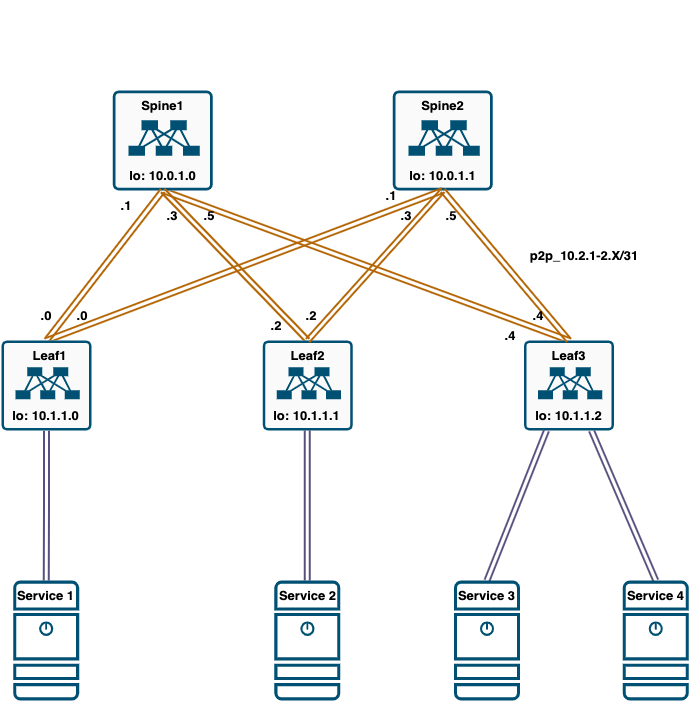

The diagram above was exported from draw.io. Its source (the exported page's mxGraphModel, read from the mxfile embedded in the PNG):
<mxGraphModel dx="984" dy="747" grid="1" gridSize="10" guides="1" tooltips="1" connect="1" arrows="1" fold="1" page="1" pageScale="1" pageWidth="827" pageHeight="1169" math="0" shadow="0">
  <root>
    <mxCell id="0" />
    <mxCell id="1" parent="0" />
    <mxCell id="-mNFqGGMY5FrFs85ZIaS-80" style="shape=link;rounded=0;orthogonalLoop=1;jettySize=auto;html=1;exitX=0.5;exitY=1;exitDx=0;exitDy=0;exitPerimeter=0;entryX=0.5;entryY=0;entryDx=0;entryDy=0;entryPerimeter=0;strokeColor=#b46504;strokeWidth=2;fillColor=#fad7ac;" parent="1" source="-mNFqGGMY5FrFs85ZIaS-8" target="-mNFqGGMY5FrFs85ZIaS-12" edge="1">
      <mxGeometry relative="1" as="geometry" />
    </mxCell>
    <mxCell id="-mNFqGGMY5FrFs85ZIaS-8" value="" style="sketch=0;points=[[0.015,0.015,0],[0.985,0.015,0],[0.985,0.985,0],[0.015,0.985,0],[0.25,0,0],[0.5,0,0],[0.75,0,0],[1,0.25,0],[1,0.5,0],[1,0.75,0],[0.75,1,0],[0.5,1,0],[0.25,1,0],[0,0.75,0],[0,0.5,0],[0,0.25,0]];verticalLabelPosition=bottom;html=1;verticalAlign=top;aspect=fixed;align=center;pointerEvents=1;shape=mxgraph.cisco19.rect;prIcon=nexus_9300;fillColor=#FAFAFA;strokeColor=#005073;" parent="1" vertex="1">
      <mxGeometry x="185.25" y="200" width="100" height="100" as="geometry" />
    </mxCell>
    <mxCell id="-mNFqGGMY5FrFs85ZIaS-11" value="" style="sketch=0;points=[[0.015,0.015,0],[0.985,0.015,0],[0.985,0.985,0],[0.015,0.985,0],[0.25,0,0],[0.5,0,0],[0.75,0,0],[1,0.25,0],[1,0.5,0],[1,0.75,0],[0.75,1,0],[0.5,1,0],[0.25,1,0],[0,0.75,0],[0,0.5,0],[0,0.25,0]];verticalLabelPosition=bottom;html=1;verticalAlign=top;aspect=fixed;align=center;pointerEvents=1;shape=mxgraph.cisco19.rect;prIcon=nexus_9300;fillColor=#FAFAFA;strokeColor=#005073;" parent="1" vertex="1">
      <mxGeometry x="465.25" y="200" width="100" height="100" as="geometry" />
    </mxCell>
    <mxCell id="-mNFqGGMY5FrFs85ZIaS-76" style="shape=link;rounded=0;orthogonalLoop=1;jettySize=auto;html=1;exitX=0.75;exitY=1;exitDx=0;exitDy=0;exitPerimeter=0;entryX=0.5;entryY=0;entryDx=0;entryDy=0;entryPerimeter=0;strokeColor=#56517e;strokeWidth=2;fillColor=#d0cee2;" parent="1" source="-mNFqGGMY5FrFs85ZIaS-12" target="-mNFqGGMY5FrFs85ZIaS-19" edge="1">
      <mxGeometry relative="1" as="geometry" />
    </mxCell>
    <mxCell id="-mNFqGGMY5FrFs85ZIaS-12" value="" style="sketch=0;points=[[0.015,0.015,0],[0.985,0.015,0],[0.985,0.985,0],[0.015,0.985,0],[0.25,0,0],[0.5,0,0],[0.75,0,0],[1,0.25,0],[1,0.5,0],[1,0.75,0],[0.75,1,0],[0.5,1,0],[0.25,1,0],[0,0.75,0],[0,0.5,0],[0,0.25,0]];verticalLabelPosition=bottom;html=1;verticalAlign=top;aspect=fixed;align=center;pointerEvents=1;shape=mxgraph.cisco19.rect;prIcon=nexus_9300;fillColor=#FAFAFA;strokeColor=#005073;" parent="1" vertex="1">
      <mxGeometry x="596.5" y="450" width="90" height="90" as="geometry" />
    </mxCell>
    <mxCell id="-mNFqGGMY5FrFs85ZIaS-79" style="shape=link;rounded=0;orthogonalLoop=1;jettySize=auto;html=1;exitX=0.5;exitY=0;exitDx=0;exitDy=0;exitPerimeter=0;entryX=0.5;entryY=1;entryDx=0;entryDy=0;entryPerimeter=0;strokeColor=#b46504;strokeWidth=2;fillColor=#fad7ac;" parent="1" source="-mNFqGGMY5FrFs85ZIaS-13" target="-mNFqGGMY5FrFs85ZIaS-8" edge="1">
      <mxGeometry relative="1" as="geometry" />
    </mxCell>
    <mxCell id="-mNFqGGMY5FrFs85ZIaS-13" value="" style="sketch=0;points=[[0.015,0.015,0],[0.985,0.015,0],[0.985,0.985,0],[0.015,0.985,0],[0.25,0,0],[0.5,0,0],[0.75,0,0],[1,0.25,0],[1,0.5,0],[1,0.75,0],[0.75,1,0],[0.5,1,0],[0.25,1,0],[0,0.75,0],[0,0.5,0],[0,0.25,0]];verticalLabelPosition=bottom;html=1;verticalAlign=top;aspect=fixed;align=center;pointerEvents=1;shape=mxgraph.cisco19.rect;prIcon=nexus_9300;fillColor=#FAFAFA;strokeColor=#005073;" parent="1" vertex="1">
      <mxGeometry x="335.25" y="450" width="90" height="90" as="geometry" />
    </mxCell>
    <mxCell id="-mNFqGGMY5FrFs85ZIaS-74" style="edgeStyle=orthogonalEdgeStyle;shape=link;rounded=0;orthogonalLoop=1;jettySize=auto;html=1;exitX=0.5;exitY=1;exitDx=0;exitDy=0;exitPerimeter=0;entryX=0.5;entryY=0;entryDx=0;entryDy=0;entryPerimeter=0;strokeColor=#56517e;strokeWidth=2;fillColor=#d0cee2;" parent="1" source="-mNFqGGMY5FrFs85ZIaS-14" target="-mNFqGGMY5FrFs85ZIaS-15" edge="1">
      <mxGeometry relative="1" as="geometry" />
    </mxCell>
    <mxCell id="-mNFqGGMY5FrFs85ZIaS-81" style="shape=link;rounded=0;orthogonalLoop=1;jettySize=auto;html=1;exitX=0.5;exitY=0;exitDx=0;exitDy=0;exitPerimeter=0;strokeColor=#b46504;entryX=0.5;entryY=1;entryDx=0;entryDy=0;entryPerimeter=0;fillColor=#fad7ac;strokeWidth=2;" parent="1" source="-mNFqGGMY5FrFs85ZIaS-14" target="-mNFqGGMY5FrFs85ZIaS-8" edge="1">
      <mxGeometry relative="1" as="geometry" />
    </mxCell>
    <mxCell id="-mNFqGGMY5FrFs85ZIaS-82" style="shape=link;rounded=0;orthogonalLoop=1;jettySize=auto;html=1;exitX=0.5;exitY=0;exitDx=0;exitDy=0;exitPerimeter=0;strokeColor=#b46504;strokeWidth=2;fillColor=#fad7ac;" parent="1" source="-mNFqGGMY5FrFs85ZIaS-14" edge="1">
      <mxGeometry relative="1" as="geometry">
        <mxPoint x="515.25" y="300" as="targetPoint" />
      </mxGeometry>
    </mxCell>
    <mxCell id="-mNFqGGMY5FrFs85ZIaS-14" value="" style="sketch=0;points=[[0.015,0.015,0],[0.985,0.015,0],[0.985,0.985,0],[0.015,0.985,0],[0.25,0,0],[0.5,0,0],[0.75,0,0],[1,0.25,0],[1,0.5,0],[1,0.75,0],[0.75,1,0],[0.5,1,0],[0.25,1,0],[0,0.75,0],[0,0.5,0],[0,0.25,0]];verticalLabelPosition=bottom;html=1;verticalAlign=top;aspect=fixed;align=center;pointerEvents=1;shape=mxgraph.cisco19.rect;prIcon=nexus_9300;fillColor=#FAFAFA;strokeColor=#005073;" parent="1" vertex="1">
      <mxGeometry x="74" y="450" width="90" height="90" as="geometry" />
    </mxCell>
    <mxCell id="-mNFqGGMY5FrFs85ZIaS-15" value="" style="sketch=0;points=[[0.015,0.015,0],[0.985,0.015,0],[0.985,0.985,0],[0.015,0.985,0],[0.25,0,0],[0.5,0,0],[0.75,0,0],[1,0.25,0],[1,0.5,0],[1,0.75,0],[0.75,1,0],[0.5,1,0],[0.25,1,0],[0,0.75,0],[0,0.5,0],[0,0.25,0]];verticalLabelPosition=bottom;html=1;verticalAlign=top;aspect=fixed;align=center;pointerEvents=1;shape=mxgraph.cisco19.server;fillColor=#005073;strokeColor=none;" parent="1" vertex="1">
      <mxGeometry x="85.63" y="690" width="66" height="120" as="geometry" />
    </mxCell>
    <mxCell id="-mNFqGGMY5FrFs85ZIaS-17" value="" style="sketch=0;points=[[0.015,0.015,0],[0.985,0.015,0],[0.985,0.985,0],[0.015,0.985,0],[0.25,0,0],[0.5,0,0],[0.75,0,0],[1,0.25,0],[1,0.5,0],[1,0.75,0],[0.75,1,0],[0.5,1,0],[0.25,1,0],[0,0.75,0],[0,0.5,0],[0,0.25,0]];verticalLabelPosition=bottom;html=1;verticalAlign=top;aspect=fixed;align=center;pointerEvents=1;shape=mxgraph.cisco19.server;fillColor=#005073;strokeColor=none;" parent="1" vertex="1">
      <mxGeometry x="346.87" y="690" width="66" height="120" as="geometry" />
    </mxCell>
    <mxCell id="-mNFqGGMY5FrFs85ZIaS-75" style="shape=link;rounded=0;orthogonalLoop=1;jettySize=auto;html=1;exitX=0.5;exitY=0;exitDx=0;exitDy=0;exitPerimeter=0;entryX=0.25;entryY=1;entryDx=0;entryDy=0;entryPerimeter=0;strokeColor=#56517e;strokeWidth=2;fillColor=#d0cee2;" parent="1" source="-mNFqGGMY5FrFs85ZIaS-18" target="-mNFqGGMY5FrFs85ZIaS-12" edge="1">
      <mxGeometry relative="1" as="geometry" />
    </mxCell>
    <mxCell id="-mNFqGGMY5FrFs85ZIaS-18" value="" style="sketch=0;points=[[0.015,0.015,0],[0.985,0.015,0],[0.985,0.985,0],[0.015,0.985,0],[0.25,0,0],[0.5,0,0],[0.75,0,0],[1,0.25,0],[1,0.5,0],[1,0.75,0],[0.75,1,0],[0.5,1,0],[0.25,1,0],[0,0.75,0],[0,0.5,0],[0,0.25,0]];verticalLabelPosition=bottom;html=1;verticalAlign=top;aspect=fixed;align=center;pointerEvents=1;shape=mxgraph.cisco19.server;fillColor=#005073;strokeColor=none;" parent="1" vertex="1">
      <mxGeometry x="526.5" y="690" width="66" height="120" as="geometry" />
    </mxCell>
    <mxCell id="-mNFqGGMY5FrFs85ZIaS-19" value="" style="sketch=0;points=[[0.015,0.015,0],[0.985,0.015,0],[0.985,0.985,0],[0.015,0.985,0],[0.25,0,0],[0.5,0,0],[0.75,0,0],[1,0.25,0],[1,0.5,0],[1,0.75,0],[0.75,1,0],[0.5,1,0],[0.25,1,0],[0,0.75,0],[0,0.5,0],[0,0.25,0]];verticalLabelPosition=bottom;html=1;verticalAlign=top;aspect=fixed;align=center;pointerEvents=1;shape=mxgraph.cisco19.server;fillColor=#005073;strokeColor=none;" parent="1" vertex="1">
      <mxGeometry x="695.25" y="690" width="66" height="120" as="geometry" />
    </mxCell>
    <mxCell id="-mNFqGGMY5FrFs85ZIaS-72" value="" style="edgeStyle=none;orthogonalLoop=1;jettySize=auto;html=1;rounded=0;strokeColor=#b46504;shape=link;exitX=0.5;exitY=0;exitDx=0;exitDy=0;exitPerimeter=0;entryX=0.5;entryY=1;entryDx=0;entryDy=0;entryPerimeter=0;strokeWidth=2;fillColor=#fad7ac;" parent="1" source="-mNFqGGMY5FrFs85ZIaS-13" target="-mNFqGGMY5FrFs85ZIaS-11" edge="1">
      <mxGeometry width="100" relative="1" as="geometry">
        <mxPoint x="335.25" y="450" as="sourcePoint" />
        <mxPoint x="475.25" y="320" as="targetPoint" />
        <Array as="points" />
      </mxGeometry>
    </mxCell>
    <mxCell id="-mNFqGGMY5FrFs85ZIaS-77" value="" style="endArrow=none;html=1;rounded=0;strokeColor=#56517e;shape=link;exitX=0.5;exitY=0;exitDx=0;exitDy=0;exitPerimeter=0;fillColor=#d0cee2;strokeWidth=2;" parent="1" source="-mNFqGGMY5FrFs85ZIaS-17" edge="1">
      <mxGeometry width="50" height="50" relative="1" as="geometry">
        <mxPoint x="379.75" y="610" as="sourcePoint" />
        <mxPoint x="379.75" y="540" as="targetPoint" />
      </mxGeometry>
    </mxCell>
    <mxCell id="-mNFqGGMY5FrFs85ZIaS-78" value="" style="endArrow=none;html=1;rounded=0;strokeColor=#b46504;shape=link;entryX=0.5;entryY=1;entryDx=0;entryDy=0;entryPerimeter=0;strokeWidth=2;fillColor=#fad7ac;exitX=0.5;exitY=0;exitDx=0;exitDy=0;exitPerimeter=0;" parent="1" source="-mNFqGGMY5FrFs85ZIaS-12" target="-mNFqGGMY5FrFs85ZIaS-11" edge="1">
      <mxGeometry width="50" height="50" relative="1" as="geometry">
        <mxPoint x="625.25" y="450" as="sourcePoint" />
        <mxPoint x="675.25" y="400" as="targetPoint" />
      </mxGeometry>
    </mxCell>
    <mxCell id="-mNFqGGMY5FrFs85ZIaS-84" value="Title" style="text;strokeColor=none;fillColor=none;html=1;fontSize=24;fontStyle=1;verticalAlign=middle;align=center;fontColor=#FFFFFF;" parent="1" vertex="1">
      <mxGeometry x="500" y="510" width="100" height="40" as="geometry" />
    </mxCell>
    <mxCell id="-mNFqGGMY5FrFs85ZIaS-85" value="Text" style="text;html=1;strokeColor=none;fillColor=none;align=center;verticalAlign=middle;whiteSpace=wrap;rounded=0;fontColor=#FFFFFF;" parent="1" vertex="1">
      <mxGeometry x="520" y="510" width="60" height="30" as="geometry" />
    </mxCell>
    <mxCell id="-mNFqGGMY5FrFs85ZIaS-86" value="Text" style="text;html=1;strokeColor=none;fillColor=none;align=center;verticalAlign=middle;whiteSpace=wrap;rounded=0;fontColor=#FFFFFF;" parent="1" vertex="1">
      <mxGeometry x="520" y="510" width="60" height="30" as="geometry" />
    </mxCell>
    <mxCell id="-mNFqGGMY5FrFs85ZIaS-88" value="Text" style="text;html=1;strokeColor=none;fillColor=none;align=center;verticalAlign=middle;whiteSpace=wrap;rounded=0;fontColor=#FFFFFF;" parent="1" vertex="1">
      <mxGeometry x="520" y="510" width="60" height="30" as="geometry" />
    </mxCell>
    <mxCell id="-mNFqGGMY5FrFs85ZIaS-89" value="1111111111111" style="text;html=1;strokeColor=none;fillColor=none;align=center;verticalAlign=middle;whiteSpace=wrap;rounded=0;fontColor=#FFFFFF;" parent="1" vertex="1">
      <mxGeometry x="125" y="120" width="60" height="30" as="geometry" />
    </mxCell>
    <mxCell id="-mNFqGGMY5FrFs85ZIaS-92" value="Text" style="text;html=1;strokeColor=none;fillColor=none;align=center;verticalAlign=middle;whiteSpace=wrap;rounded=0;fontColor=#FFFFFF;" parent="1" vertex="1">
      <mxGeometry x="148" y="110" width="60" height="30" as="geometry" />
    </mxCell>
    <mxCell id="-mNFqGGMY5FrFs85ZIaS-91" value="&lt;b style=&quot;font-size: 13px;&quot;&gt;&lt;font style=&quot;font-size: 13px;&quot; color=&quot;#000000&quot;&gt;lo: 10.0.1.0&lt;/font&gt;&lt;/b&gt;" style="text;html=1;strokeColor=none;fillColor=none;align=center;verticalAlign=middle;whiteSpace=wrap;rounded=0;fontColor=#FFFFFF;" parent="1" vertex="1">
      <mxGeometry x="187.62" y="270" width="95.26" height="30" as="geometry" />
    </mxCell>
    <mxCell id="-mNFqGGMY5FrFs85ZIaS-93" value="&lt;b style=&quot;font-size: 13px;&quot;&gt;&lt;font style=&quot;font-size: 13px;&quot; color=&quot;#000000&quot;&gt;lo: 10.0.1.1&lt;/font&gt;&lt;/b&gt;" style="text;html=1;strokeColor=none;fillColor=none;align=center;verticalAlign=middle;whiteSpace=wrap;rounded=0;fontColor=#FFFFFF;" parent="1" vertex="1">
      <mxGeometry x="467.63" y="270" width="95.25" height="30" as="geometry" />
    </mxCell>
    <mxCell id="-mNFqGGMY5FrFs85ZIaS-94" value="&lt;b style=&quot;font-size: 13px;&quot;&gt;&lt;font style=&quot;font-size: 13px;&quot; color=&quot;#000000&quot;&gt;Spine1&lt;/font&gt;&lt;/b&gt;" style="text;html=1;strokeColor=none;fillColor=none;align=center;verticalAlign=middle;whiteSpace=wrap;rounded=0;fontColor=#FFFFFF;" parent="1" vertex="1">
      <mxGeometry x="202.63" y="200" width="65.25" height="30" as="geometry" />
    </mxCell>
    <mxCell id="-mNFqGGMY5FrFs85ZIaS-95" value="&lt;b style=&quot;font-size: 13px;&quot;&gt;&lt;font style=&quot;font-size: 13px;&quot; color=&quot;#000000&quot;&gt;Spine2&lt;/font&gt;&lt;/b&gt;" style="text;html=1;strokeColor=none;fillColor=none;align=center;verticalAlign=middle;whiteSpace=wrap;rounded=0;fontColor=#FFFFFF;" parent="1" vertex="1">
      <mxGeometry x="482.63" y="200" width="65.25" height="30" as="geometry" />
    </mxCell>
    <mxCell id="-mNFqGGMY5FrFs85ZIaS-96" value="&lt;b style=&quot;font-size: 13px;&quot;&gt;&lt;font style=&quot;font-size: 13px;&quot; color=&quot;#000000&quot;&gt;Leaf3&lt;/font&gt;&lt;/b&gt;" style="text;html=1;strokeColor=none;fillColor=none;align=center;verticalAlign=middle;whiteSpace=wrap;rounded=0;fontColor=#FFFFFF;" parent="1" vertex="1">
      <mxGeometry x="608.88" y="450" width="65.25" height="30" as="geometry" />
    </mxCell>
    <mxCell id="-mNFqGGMY5FrFs85ZIaS-97" value="&lt;b style=&quot;font-size: 13px;&quot;&gt;&lt;font style=&quot;font-size: 13px;&quot; color=&quot;#000000&quot;&gt;Leaf1&lt;/font&gt;&lt;/b&gt;" style="text;html=1;strokeColor=none;fillColor=none;align=center;verticalAlign=middle;whiteSpace=wrap;rounded=0;fontColor=#FFFFFF;" parent="1" vertex="1">
      <mxGeometry x="90.25" y="450" width="65.25" height="30" as="geometry" />
    </mxCell>
    <mxCell id="-mNFqGGMY5FrFs85ZIaS-98" value="&lt;b style=&quot;font-size: 13px;&quot;&gt;&lt;font style=&quot;font-size: 13px;&quot; color=&quot;#000000&quot;&gt;Leaf2&lt;/font&gt;&lt;/b&gt;" style="text;html=1;strokeColor=none;fillColor=none;align=center;verticalAlign=middle;whiteSpace=wrap;rounded=0;fontColor=#FFFFFF;" parent="1" vertex="1">
      <mxGeometry x="347.62" y="450" width="65.25" height="30" as="geometry" />
    </mxCell>
    <mxCell id="-mNFqGGMY5FrFs85ZIaS-99" value="&lt;b style=&quot;font-size: 13px;&quot;&gt;&lt;font style=&quot;font-size: 13px;&quot; color=&quot;#000000&quot;&gt;Service 1&lt;/font&gt;&lt;/b&gt;" style="text;html=1;strokeColor=none;fillColor=none;align=center;verticalAlign=middle;whiteSpace=wrap;rounded=0;fontColor=#FFFFFF;" parent="1" vertex="1">
      <mxGeometry x="86.38" y="690" width="65.25" height="30" as="geometry" />
    </mxCell>
    <mxCell id="-mNFqGGMY5FrFs85ZIaS-104" value="&lt;font color=&quot;#000000&quot;&gt;&lt;span style=&quot;font-size: 13px;&quot;&gt;&lt;b&gt;p2p_10.2.1-2.X/31&lt;/b&gt;&lt;/span&gt;&lt;/font&gt;" style="text;html=1;strokeColor=none;fillColor=none;align=center;verticalAlign=middle;whiteSpace=wrap;rounded=0;fontColor=#FFFFFF;" parent="1" vertex="1">
      <mxGeometry x="596.5" y="350" width="120" height="30" as="geometry" />
    </mxCell>
    <mxCell id="-mNFqGGMY5FrFs85ZIaS-105" value="&lt;font color=&quot;#000000&quot;&gt;&lt;span style=&quot;font-size: 13px;&quot;&gt;&lt;b&gt;.0&lt;/b&gt;&lt;/span&gt;&lt;/font&gt;" style="text;html=1;strokeColor=none;fillColor=none;align=center;verticalAlign=middle;whiteSpace=wrap;rounded=0;fontColor=#FFFFFF;" parent="1" vertex="1">
      <mxGeometry x="105.13" y="410" width="27.75" height="30" as="geometry" />
    </mxCell>
    <mxCell id="-mNFqGGMY5FrFs85ZIaS-106" value="&lt;font color=&quot;#000000&quot;&gt;&lt;span style=&quot;font-size: 13px;&quot;&gt;&lt;b&gt;.1&lt;/b&gt;&lt;/span&gt;&lt;/font&gt;" style="text;html=1;strokeColor=none;fillColor=none;align=center;verticalAlign=middle;whiteSpace=wrap;rounded=0;fontColor=#FFFFFF;" parent="1" vertex="1">
      <mxGeometry x="185.25" y="300" width="27.75" height="30" as="geometry" />
    </mxCell>
    <mxCell id="-mNFqGGMY5FrFs85ZIaS-107" value="&lt;font color=&quot;#000000&quot;&gt;&lt;span style=&quot;font-size: 13px;&quot;&gt;&lt;b&gt;.0&lt;/b&gt;&lt;/span&gt;&lt;/font&gt;" style="text;html=1;strokeColor=none;fillColor=none;align=center;verticalAlign=middle;whiteSpace=wrap;rounded=0;fontColor=#FFFFFF;" parent="1" vertex="1">
      <mxGeometry x="141.13" y="410" width="27.75" height="30" as="geometry" />
    </mxCell>
    <mxCell id="-mNFqGGMY5FrFs85ZIaS-110" value="&lt;font color=&quot;#000000&quot;&gt;&lt;span style=&quot;font-size: 13px;&quot;&gt;&lt;b&gt;.1&lt;/b&gt;&lt;/span&gt;&lt;/font&gt;" style="text;html=1;strokeColor=none;fillColor=none;align=center;verticalAlign=middle;whiteSpace=wrap;rounded=0;fontColor=#FFFFFF;" parent="1" vertex="1">
      <mxGeometry x="450" y="290" width="27.75" height="30" as="geometry" />
    </mxCell>
    <mxCell id="-mNFqGGMY5FrFs85ZIaS-111" value="&lt;font color=&quot;#000000&quot;&gt;&lt;span style=&quot;font-size: 13px;&quot;&gt;&lt;b&gt;.2&lt;/b&gt;&lt;/span&gt;&lt;/font&gt;" style="text;html=1;strokeColor=none;fillColor=none;align=center;verticalAlign=middle;whiteSpace=wrap;rounded=0;fontColor=#FFFFFF;" parent="1" vertex="1">
      <mxGeometry x="335.25" y="420" width="27.75" height="30" as="geometry" />
    </mxCell>
    <mxCell id="-mNFqGGMY5FrFs85ZIaS-112" value="&lt;font color=&quot;#000000&quot;&gt;&lt;span style=&quot;font-size: 13px;&quot;&gt;&lt;b&gt;.3&lt;/b&gt;&lt;/span&gt;&lt;/font&gt;" style="text;html=1;strokeColor=none;fillColor=none;align=center;verticalAlign=middle;whiteSpace=wrap;rounded=0;fontColor=#FFFFFF;" parent="1" vertex="1">
      <mxGeometry x="231.38" y="310" width="27.75" height="30" as="geometry" />
    </mxCell>
    <mxCell id="-mNFqGGMY5FrFs85ZIaS-113" value="&lt;font color=&quot;#000000&quot;&gt;&lt;span style=&quot;font-size: 13px;&quot;&gt;&lt;b&gt;.2&lt;/b&gt;&lt;/span&gt;&lt;/font&gt;" style="text;html=1;strokeColor=none;fillColor=none;align=center;verticalAlign=middle;whiteSpace=wrap;rounded=0;fontColor=#FFFFFF;" parent="1" vertex="1">
      <mxGeometry x="370" y="410" width="27.75" height="30" as="geometry" />
    </mxCell>
    <mxCell id="-mNFqGGMY5FrFs85ZIaS-114" value="&lt;font color=&quot;#000000&quot;&gt;&lt;span style=&quot;font-size: 13px;&quot;&gt;&lt;b&gt;.3&lt;/b&gt;&lt;/span&gt;&lt;/font&gt;" style="text;html=1;strokeColor=none;fillColor=none;align=center;verticalAlign=middle;whiteSpace=wrap;rounded=0;fontColor=#FFFFFF;" parent="1" vertex="1">
      <mxGeometry x="465.25" y="310" width="27.75" height="30" as="geometry" />
    </mxCell>
    <mxCell id="-mNFqGGMY5FrFs85ZIaS-115" value="&lt;font color=&quot;#000000&quot;&gt;&lt;span style=&quot;font-size: 13px;&quot;&gt;&lt;b&gt;.4&lt;/b&gt;&lt;/span&gt;&lt;/font&gt;" style="text;html=1;strokeColor=none;fillColor=none;align=center;verticalAlign=middle;whiteSpace=wrap;rounded=0;fontColor=#FFFFFF;" parent="1" vertex="1">
      <mxGeometry x="568.75" y="430" width="27.75" height="30" as="geometry" />
    </mxCell>
    <mxCell id="-mNFqGGMY5FrFs85ZIaS-117" value="&lt;font color=&quot;#000000&quot;&gt;&lt;span style=&quot;font-size: 13px;&quot;&gt;&lt;b&gt;.4&lt;/b&gt;&lt;/span&gt;&lt;/font&gt;" style="text;html=1;strokeColor=none;fillColor=none;align=center;verticalAlign=middle;whiteSpace=wrap;rounded=0;fontColor=#FFFFFF;" parent="1" vertex="1">
      <mxGeometry x="596.5" y="410" width="27.75" height="30" as="geometry" />
    </mxCell>
    <mxCell id="-mNFqGGMY5FrFs85ZIaS-118" value="&lt;font color=&quot;#000000&quot;&gt;&lt;span style=&quot;font-size: 13px;&quot;&gt;&lt;b&gt;.5&lt;/b&gt;&lt;/span&gt;&lt;/font&gt;" style="text;html=1;strokeColor=none;fillColor=none;align=center;verticalAlign=middle;whiteSpace=wrap;rounded=0;fontColor=#FFFFFF;" parent="1" vertex="1">
      <mxGeometry x="267.51" y="310" width="27.75" height="30" as="geometry" />
    </mxCell>
    <mxCell id="-mNFqGGMY5FrFs85ZIaS-119" value="&lt;font color=&quot;#000000&quot;&gt;&lt;span style=&quot;font-size: 13px;&quot;&gt;&lt;b&gt;.5&lt;/b&gt;&lt;/span&gt;&lt;/font&gt;" style="text;html=1;strokeColor=none;fillColor=none;align=center;verticalAlign=middle;whiteSpace=wrap;rounded=0;fontColor=#FFFFFF;" parent="1" vertex="1">
      <mxGeometry x="510" y="310" width="27.75" height="30" as="geometry" />
    </mxCell>
    <mxCell id="-mNFqGGMY5FrFs85ZIaS-120" value="&lt;b style=&quot;font-size: 13px;&quot;&gt;&lt;font style=&quot;font-size: 13px;&quot; color=&quot;#000000&quot;&gt;Service 2&lt;/font&gt;&lt;/b&gt;" style="text;html=1;strokeColor=none;fillColor=none;align=center;verticalAlign=middle;whiteSpace=wrap;rounded=0;fontColor=#FFFFFF;" parent="1" vertex="1">
      <mxGeometry x="348" y="690" width="65.25" height="30" as="geometry" />
    </mxCell>
    <mxCell id="-mNFqGGMY5FrFs85ZIaS-121" value="&lt;b style=&quot;font-size: 13px;&quot;&gt;&lt;font style=&quot;font-size: 13px;&quot; color=&quot;#000000&quot;&gt;Service 3&lt;/font&gt;&lt;/b&gt;" style="text;html=1;strokeColor=none;fillColor=none;align=center;verticalAlign=middle;whiteSpace=wrap;rounded=0;fontColor=#FFFFFF;" parent="1" vertex="1">
      <mxGeometry x="526.5" y="690" width="65.25" height="30" as="geometry" />
    </mxCell>
    <mxCell id="-mNFqGGMY5FrFs85ZIaS-122" value="&lt;b style=&quot;font-size: 13px;&quot;&gt;&lt;font style=&quot;font-size: 13px;&quot; color=&quot;#000000&quot;&gt;Service 4&lt;/font&gt;&lt;/b&gt;" style="text;html=1;strokeColor=none;fillColor=none;align=center;verticalAlign=middle;whiteSpace=wrap;rounded=0;fontColor=#FFFFFF;" parent="1" vertex="1">
      <mxGeometry x="696" y="690" width="65.25" height="30" as="geometry" />
    </mxCell>
    <mxCell id="-mNFqGGMY5FrFs85ZIaS-123" value="&lt;b style=&quot;font-size: 13px;&quot;&gt;&lt;font style=&quot;font-size: 13px;&quot; color=&quot;#000000&quot;&gt;lo: 10.1.1.0&lt;/font&gt;&lt;/b&gt;" style="text;html=1;strokeColor=none;fillColor=none;align=center;verticalAlign=middle;whiteSpace=wrap;rounded=0;fontColor=#FFFFFF;" parent="1" vertex="1">
      <mxGeometry x="72.87" y="510" width="91.13" height="30" as="geometry" />
    </mxCell>
    <mxCell id="-mNFqGGMY5FrFs85ZIaS-124" value="&lt;b style=&quot;font-size: 13px;&quot;&gt;&lt;font style=&quot;font-size: 13px;&quot; color=&quot;#000000&quot;&gt;lo: 10.1.1.1&lt;/font&gt;&lt;/b&gt;" style="text;html=1;strokeColor=none;fillColor=none;align=center;verticalAlign=middle;whiteSpace=wrap;rounded=0;fontColor=#FFFFFF;" parent="1" vertex="1">
      <mxGeometry x="334.12" y="510" width="91.13" height="30" as="geometry" />
    </mxCell>
    <mxCell id="-mNFqGGMY5FrFs85ZIaS-125" value="&lt;b style=&quot;font-size: 13px;&quot;&gt;&lt;font style=&quot;font-size: 13px;&quot; color=&quot;#000000&quot;&gt;lo: 10.1.1.2&lt;/font&gt;&lt;/b&gt;" style="text;html=1;strokeColor=none;fillColor=none;align=center;verticalAlign=middle;whiteSpace=wrap;rounded=0;fontColor=#FFFFFF;" parent="1" vertex="1">
      <mxGeometry x="595.94" y="510" width="91.13" height="30" as="geometry" />
    </mxCell>
  </root>
</mxGraphModel>